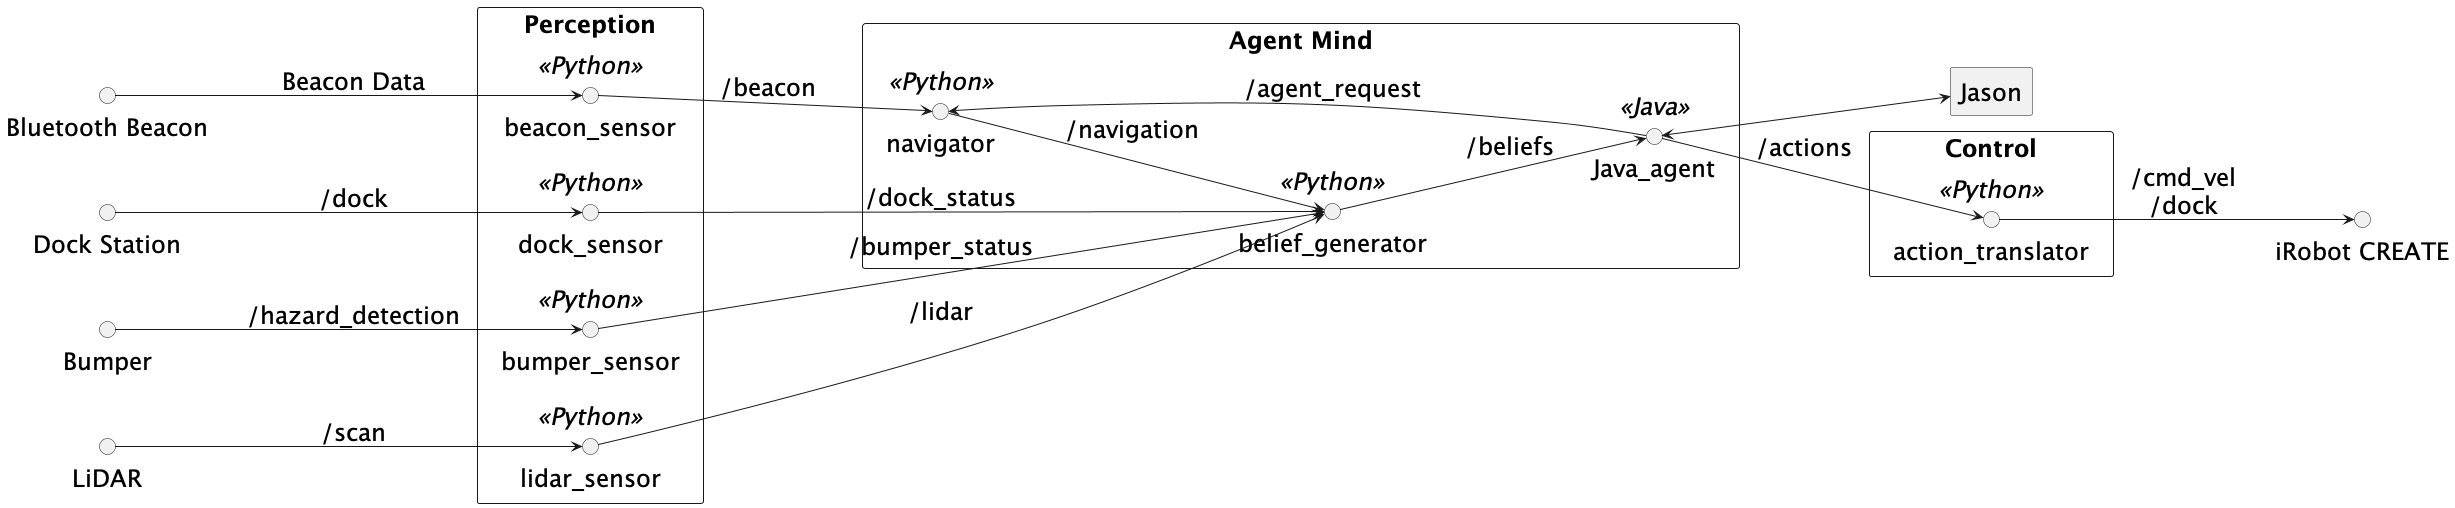

The diagram above was rendered by PlantUML. Its source (embedded in the PNG):
@startuml
' --- Arrange horizontally ---
left to right direction

skinparam defaultFontSize 24
skinparam packageStyle rect
skinparam shadowing false
skinparam backgroundColor white

circle "LiDAR" as lidar
circle "Bluetooth Beacon" as beacon
circle "Dock Station" as dock_station
circle "Bumper" as bumper

' --- Perception Layer ---
package "Perception" {
    circle "lidar_sensor" <<Python>> as lidar_sensor
    circle "beacon_sensor" <<Python>> as beacon_sensor
    circle "dock_sensor" <<Python>> as dock_sensor
    circle "bumper_sensor" <<Python>> as bumper_sensor
}

' --- Mind Layer ---
package "Agent Mind" {
    circle "navigator" <<Python>> as navigator
    circle "belief_generator" <<Python>> as belief_generator
    circle "Java_agent" <<Java>> as Java_agent
}

' --- Control Layer ---
package "Control" {
    circle "action_translator" <<Python>> as action_translator
}

rectangle "Jason" as jason
circle "iRobot CREATE" as robot

' --- Connections ---
lidar --> lidar_sensor : /scan
beacon --> beacon_sensor : Beacon Data
dock_station --> dock_sensor: /dock
bumper --> bumper_sensor : /hazard_detection

lidar_sensor --> belief_generator: /lidar
beacon_sensor --> navigator: /beacon
navigator --> belief_generator: /navigation
dock_sensor --> belief_generator: /dock_status
bumper_sensor --> belief_generator: /bumper_status

Java_agent <--> jason
Java_agent --> navigator: /agent_request
belief_generator --> Java_agent: /beliefs
Java_agent --> action_translator: /actions

action_translator --> robot : /cmd_vel\n/dock

@enduml